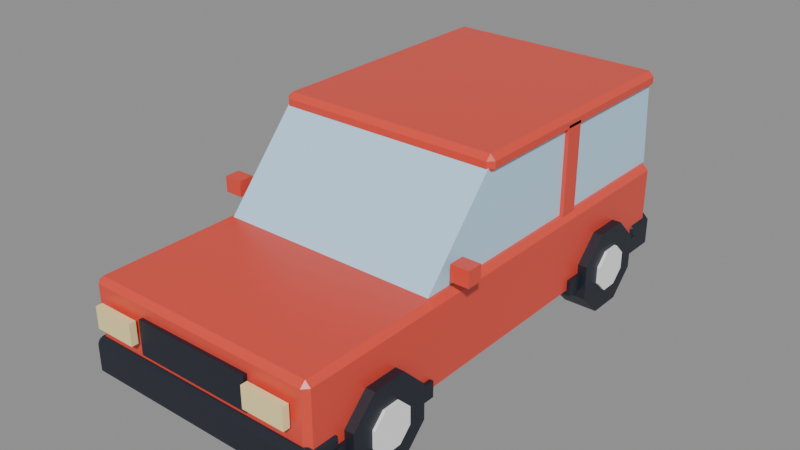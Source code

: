 # Source: hatchback.blend  (saved by Blender 5.3.31; exported with 4.5.12 LTS)
import bpy
from mathutils import Matrix  # noqa: F401  (used for matrix-valued properties, if any)

bpy.ops.wm.read_factory_settings(use_empty=True)
scene = bpy.context.scene
scene.name = 'Scene'

# ---- collections
col_hatchback = bpy.data.collections.new('hatchback'); scene.collection.children.link(col_hatchback)

# ---- materials (node trees are filled in below, after node groups)
mat_swap_paint = bpy.data.materials.new('swap_paint')
mat_swap_paint.diffuse_color = (0.7991, 0.07227, 0.04519, 1.0)
mat_pal_night = bpy.data.materials.new('pal_night')
mat_pal_night.diffuse_color = (0.0137, 0.01764, 0.02956, 1.0)
mat_pal_glass = bpy.data.materials.new('pal_glass')
mat_pal_glass.diffuse_color = (0.521, 0.7913, 1.0, 1.0)
mat_pal_glow = bpy.data.materials.new('pal_glow')
mat_pal_glow.diffuse_color = (1.0, 0.8148, 0.3916, 1.0)
mat_pal_brick_red = bpy.data.materials.new('pal_brick_red')
mat_pal_brick_red.diffuse_color = (0.7991, 0.07227, 0.04519, 1.0)
mat_pal_white = bpy.data.materials.new('pal_white')
mat_pal_white.diffuse_color = (1.0, 1.0, 1.0, 1.0)

# ---- material node trees
mat_swap_paint.use_nodes = True; mat_swap_paint.node_tree.nodes.clear()
_N = mat_swap_paint.node_tree.nodes; _L = mat_swap_paint.node_tree.links
n0 = _N.new('ShaderNodeBsdfPrincipled'); n0.name = 'Principled BSDF'; n0.location = (-200, 100)
n0.inputs[0].default_value = (0.7991, 0.07227, 0.04519, 1.0)
n0.inputs[2].default_value = 0.35
n0.inputs[10].default_value = 0.005
n1 = _N.new('ShaderNodeOutputMaterial'); n1.name = 'Material Output'; n1.location = (200, 100)
_L.new(n0.outputs[0], n1.inputs[0])
n1.is_active_output = True
mat_pal_night.use_nodes = True; mat_pal_night.node_tree.nodes.clear()
_N = mat_pal_night.node_tree.nodes; _L = mat_pal_night.node_tree.links
n0 = _N.new('ShaderNodeBsdfPrincipled'); n0.name = 'Principled BSDF'; n0.location = (-200, 100)
n0.inputs[0].default_value = (0.0137, 0.01764, 0.02956, 1.0)
n0.inputs[10].default_value = 0.005
n1 = _N.new('ShaderNodeOutputMaterial'); n1.name = 'Material Output'; n1.location = (200, 100)
_L.new(n0.outputs[0], n1.inputs[0])
n1.is_active_output = True
mat_pal_glass.use_nodes = True; mat_pal_glass.node_tree.nodes.clear()
_N = mat_pal_glass.node_tree.nodes; _L = mat_pal_glass.node_tree.links
n0 = _N.new('ShaderNodeBsdfPrincipled'); n0.name = 'Principled BSDF'; n0.location = (-200, 100)
n0.inputs[0].default_value = (0.521, 0.7913, 1.0, 1.0)
n0.inputs[2].default_value = 0.2
n0.inputs[10].default_value = 0.005
n1 = _N.new('ShaderNodeOutputMaterial'); n1.name = 'Material Output'; n1.location = (200, 100)
_L.new(n0.outputs[0], n1.inputs[0])
n1.is_active_output = True
mat_pal_glow.use_nodes = True; mat_pal_glow.node_tree.nodes.clear()
_N = mat_pal_glow.node_tree.nodes; _L = mat_pal_glow.node_tree.links
n0 = _N.new('ShaderNodeBsdfPrincipled'); n0.name = 'Principled BSDF'; n0.location = (-200, 100)
n0.inputs[0].default_value = (1.0, 0.8148, 0.3916, 1.0)
n0.inputs[10].default_value = 0.005
n1 = _N.new('ShaderNodeOutputMaterial'); n1.name = 'Material Output'; n1.location = (200, 100)
_L.new(n0.outputs[0], n1.inputs[0])
n1.is_active_output = True
mat_pal_brick_red.use_nodes = True; mat_pal_brick_red.node_tree.nodes.clear()
_N = mat_pal_brick_red.node_tree.nodes; _L = mat_pal_brick_red.node_tree.links
n0 = _N.new('ShaderNodeBsdfPrincipled'); n0.name = 'Principled BSDF'; n0.location = (-200, 100)
n0.inputs[0].default_value = (0.7991, 0.07227, 0.04519, 1.0)
n0.inputs[2].default_value = 0.35
n0.inputs[10].default_value = 0.005
n1 = _N.new('ShaderNodeOutputMaterial'); n1.name = 'Material Output'; n1.location = (200, 100)
_L.new(n0.outputs[0], n1.inputs[0])
n1.is_active_output = True
mat_pal_white.use_nodes = True; mat_pal_white.node_tree.nodes.clear()
_N = mat_pal_white.node_tree.nodes; _L = mat_pal_white.node_tree.links
n0 = _N.new('ShaderNodeBsdfPrincipled'); n0.name = 'Principled BSDF'; n0.location = (-200, 100)
n0.inputs[0].default_value = (1.0, 1.0, 1.0, 1.0)
n0.inputs[10].default_value = 0.005
n1 = _N.new('ShaderNodeOutputMaterial'); n1.name = 'Material Output'; n1.location = (200, 100)
_L.new(n0.outputs[0], n1.inputs[0])
n1.is_active_output = True

# ---- meshes
me_hatchback = bpy.data.meshes.new('hatchback')
me_hatchback.from_pydata([(0.45, -1.84, 0.8), (-0.45, -1.84, 0.8), (0.45, -1.88, 0.8), (-0.45, -1.88, 0.8), (0.45, -1.84, 0.55), (-0.45, -1.84, 0.55), (0.45, -1.88, 0.55), (-0.45, -1.88, 0.55), (-0.86, -1.85, 0.32), (-0.9, -1.81, 0.32), (-0.86, -1.81, 0.28), (0.86, -1.85, 0.32), (0.86, -1.81, 0.28), (0.9, -1.81, 0.32), (-0.9, 1.81, 0.32), (-0.86, 1.85, 0.32), (-0.86, 1.81, 0.28), (0.86, 1.85, 0.32), (0.9, 1.81, 0.32), (0.86, 1.81, 0.28), (-0.9, -1.81, 0.88), (-0.86, -1.85, 0.88), (-0.86, -1.81, 0.92), (0.86, -1.85, 0.88), (0.9, -1.81, 0.88), (0.86, -1.81, 0.92), (-0.9, 1.81, 0.88), (-0.86, 1.81, 0.92), (-0.86, 1.85, 0.88), (0.9, 1.81, 0.88), (0.86, 1.85, 0.88), (0.86, 1.81, 0.92), (0.92, -1.64, 0.46), (0.88, -1.6, 0.46), (0.88, -1.64, 0.5), (-0.92, -1.64, 0.46), (-0.88, -1.64, 0.5), (-0.88, -1.6, 0.46), (0.88, -1.9, 0.46), (0.92, -1.86, 0.46), (0.88, -1.86, 0.5), (-0.92, -1.86, 0.46), (-0.88, -1.9, 0.46), (-0.88, -1.86, 0.5), (0.88, -1.6, 0.26), (0.92, -1.64, 0.26), (0.88, -1.64, 0.22), (-0.92, -1.64, 0.26), (-0.88, -1.6, 0.26), (-0.88, -1.64, 0.22), (0.88, -1.9, 0.26), (0.88, -1.86, 0.22), (0.92, -1.86, 0.26), (-0.88, -1.9, 0.26), (-0.92, -1.86, 0.26), (-0.88, -1.86, 0.22), (0.92, 1.86, 0.46), (0.88, 1.9, 0.46), (0.88, 1.86, 0.5), (-0.92, 1.86, 0.46), (-0.88, 1.86, 0.5), (-0.88, 1.9, 0.46), (0.88, 1.6, 0.46), (0.92, 1.64, 0.46), (0.88, 1.64, 0.5), (-0.92, 1.64, 0.46), (-0.88, 1.6, 0.46), (-0.88, 1.64, 0.5), (0.88, 1.9, 0.26), (0.92, 1.86, 0.26), (0.88, 1.86, 0.22), (-0.92, 1.86, 0.26), (-0.88, 1.9, 0.26), (-0.88, 1.86, 0.22), (0.88, 1.6, 0.26), (0.88, 1.64, 0.22), (0.92, 1.64, 0.26), (-0.88, 1.6, 0.26), (-0.92, 1.64, 0.26), (-0.88, 1.64, 0.22), (-0.93, -1.7, 0.28), (0.93, -1.7, 0.28), (-0.93, -0.8, 0.28), (0.93, -0.8, 0.28), (-0.93, -1.7, 0.4), (0.93, -1.7, 0.4), (-0.93, -0.8, 0.4), (0.93, -0.8, 0.4), (-0.93, 0.75, 0.28), (0.93, 0.75, 0.28), (-0.93, 1.65, 0.28), (0.93, 1.65, 0.28), (-0.93, 0.75, 0.4), (0.93, 0.75, 0.4), (-0.93, 1.65, 0.4), (0.93, 1.65, 0.4), (-0.84, -0.75, 0.92), (-0.84, 1.85, 0.92), (-0.84, 1.8, 1.6), (-0.84, -0.15, 1.6), (0.84, -0.75, 0.92), (0.84, 1.85, 0.92), (0.84, 1.8, 1.6), (0.84, -0.15, 1.6), (0.87, 0.82, 1.58), (-0.87, 0.82, 1.58), (0.87, 0.68, 1.58), (-0.87, 0.68, 1.58), (0.87, 0.82, 0.92), (-0.87, 0.82, 0.92), (0.87, 0.68, 0.92), (-0.87, 0.68, 0.92), (-0.83, -0.19, 1.56), (-0.87, -0.15, 1.56), (-0.83, -0.15, 1.52), (0.83, -0.19, 1.56), (0.83, -0.15, 1.52), (0.87, -0.15, 1.56), (-0.87, 1.8, 1.56), (-0.83, 1.84, 1.56), (-0.83, 1.8, 1.52), (0.83, 1.84, 1.56), (0.87, 1.8, 1.56), (0.83, 1.8, 1.52), (-0.87, -0.15, 1.61), (-0.83, -0.19, 1.61), (-0.83, -0.15, 1.65), (0.83, -0.19, 1.61), (0.87, -0.15, 1.61), (0.83, -0.15, 1.65), (-0.87, 1.8, 1.61), (-0.83, 1.8, 1.65), (-0.83, 1.84, 1.61), (0.87, 1.8, 1.61), (0.83, 1.84, 1.61), (0.83, 1.8, 1.65), (-0.8, -1.93, 0.62), (-0.48, -1.93, 0.62), (-0.8, -1.88, 0.62), (-0.48, -1.88, 0.62), (-0.8, -1.93, 0.78), (-0.48, -1.93, 0.78), (-0.8, -1.88, 0.78), (-0.48, -1.88, 0.78), (-0.8, 1.88, 0.7), (-0.48, 1.88, 0.7), (-0.8, 1.93, 0.7), (-0.48, 1.93, 0.7), (-0.8, 1.88, 0.86), (-0.48, 1.88, 0.86), (-0.8, 1.93, 0.86), (-0.48, 1.93, 0.86), (0.48, -1.93, 0.62), (0.8, -1.93, 0.62), (0.48, -1.88, 0.62), (0.8, -1.88, 0.62), (0.48, -1.93, 0.78), (0.8, -1.93, 0.78), (0.48, -1.88, 0.78), (0.8, -1.88, 0.78), (0.48, 1.88, 0.7), (0.8, 1.88, 0.7), (0.48, 1.93, 0.7), (0.8, 1.93, 0.7), (0.48, 1.88, 0.86), (0.8, 1.88, 0.86), (0.48, 1.93, 0.86), (0.8, 1.93, 0.86), (-1.04, -0.62, 1.0), (-0.9, -0.62, 1.0), (-1.04, -0.5, 1.0), (-0.9, -0.5, 1.0), (-1.04, -0.62, 1.12), (-0.9, -0.62, 1.12), (-1.04, -0.5, 1.12), (-0.9, -0.5, 1.12), (0.9, -0.62, 1.0), (1.04, -0.62, 1.0), (0.9, -0.5, 1.0), (1.04, -0.5, 1.0), (0.9, -0.62, 1.12), (1.04, -0.62, 1.12), (0.9, -0.5, 1.12), (1.04, -0.5, 1.12)], [], [(3, 2, 0, 1), (6, 4, 0, 2), (7, 3, 1, 5), (5, 1, 0, 4), (7, 6, 2, 3), (7, 5, 4, 6), (8, 9, 10), (11, 12, 13), (14, 15, 16), (17, 18, 19), (20, 21, 22), (23, 24, 25), (26, 27, 28), (29, 30, 31), (11, 8, 10, 12), (9, 14, 16, 10), (15, 17, 19, 16), (18, 13, 12, 19), (26, 20, 22, 27), (21, 23, 25, 22), (24, 29, 31, 25), (30, 28, 27, 31), (20, 9, 8, 21), (13, 24, 23, 11), (14, 26, 28, 15), (29, 18, 17, 30), (8, 11, 23, 21), (10, 16, 19, 12), (9, 20, 26, 14), (13, 18, 29, 24), (15, 28, 30, 17), (22, 25, 31, 27), (32, 33, 34), (35, 36, 37), (38, 39, 40), (41, 42, 43), (44, 45, 46), (47, 48, 49), (50, 51, 52), (53, 54, 55), (32, 45, 44, 33), (47, 35, 37, 48), (39, 32, 34, 40), (41, 54, 53, 42), (45, 52, 51, 46), (48, 44, 46, 49), (54, 47, 49, 55), (50, 53, 55, 51), (52, 39, 38, 50), (33, 37, 36, 34), (42, 38, 40, 43), (35, 41, 43, 36), (52, 45, 32, 39), (43, 40, 34, 36), (48, 37, 33, 44), (54, 41, 35, 47), (53, 50, 38, 42), (55, 49, 46, 51), (56, 57, 58), (59, 60, 61), (62, 63, 64), (65, 66, 67), (68, 69, 70), (71, 72, 73), (74, 75, 76), (77, 78, 79), (76, 63, 62, 74), (57, 61, 60, 58), (56, 69, 68, 57), (59, 65, 67, 60), (72, 68, 70, 73), (69, 76, 75, 70), (78, 71, 73, 79), (74, 77, 79, 75), (66, 62, 64, 67), (71, 59, 61, 72), (63, 56, 58, 64), (65, 78, 77, 66), (76, 69, 56, 63), (67, 64, 58, 60), (72, 61, 57, 68), (78, 65, 59, 71), (77, 74, 62, 66), (79, 73, 70, 75), (80, 82, 83, 81), (84, 85, 87, 86), (80, 81, 85, 84), (82, 86, 87, 83), (80, 84, 86, 82), (81, 83, 87, 85), (88, 90, 91, 89), (92, 93, 95, 94), (88, 89, 93, 92), (90, 94, 95, 91), (88, 92, 94, 90), (89, 91, 95, 93), (99, 98, 97, 96), (100, 101, 102, 103), (96, 97, 101, 100), (97, 98, 102, 101), (98, 99, 103, 102), (99, 96, 100, 103), (111, 107, 105, 109), (111, 110, 106, 107), (107, 106, 104, 105), (111, 109, 108, 110), (110, 108, 104, 106), (109, 105, 104, 108), (112, 113, 114), (115, 116, 117), (118, 119, 120), (121, 122, 123), (124, 125, 126), (127, 128, 129), (130, 131, 132), (133, 134, 135), (115, 112, 114, 116), (113, 118, 120, 114), (119, 121, 123, 120), (122, 117, 116, 123), (130, 124, 126, 131), (125, 127, 129, 126), (128, 133, 135, 129), (134, 132, 131, 135), (124, 113, 112, 125), (117, 128, 127, 115), (118, 130, 132, 119), (133, 122, 121, 134), (112, 115, 127, 125), (114, 120, 123, 116), (113, 124, 130, 118), (117, 122, 133, 128), (119, 132, 134, 121), (126, 129, 135, 131), (136, 138, 139, 137), (140, 141, 143, 142), (136, 137, 141, 140), (138, 142, 143, 139), (136, 140, 142, 138), (137, 139, 143, 141), (144, 146, 147, 145), (148, 149, 151, 150), (144, 145, 149, 148), (146, 150, 151, 147), (144, 148, 150, 146), (145, 147, 151, 149), (152, 154, 155, 153), (156, 157, 159, 158), (152, 153, 157, 156), (154, 158, 159, 155), (152, 156, 158, 154), (153, 155, 159, 157), (160, 162, 163, 161), (164, 165, 167, 166), (160, 161, 165, 164), (162, 166, 167, 163), (160, 164, 166, 162), (161, 163, 167, 165), (168, 170, 171, 169), (172, 173, 175, 174), (168, 169, 173, 172), (170, 174, 175, 171), (168, 172, 174, 170), (169, 171, 175, 173), (176, 178, 179, 177), (180, 181, 183, 182), (176, 177, 181, 180), (178, 182, 183, 179), (176, 180, 182, 178), (177, 179, 183, 181)])
me_hatchback.polygons.foreach_set('material_index', [1, 1, 1, 1, 1, 1, 0, 0, 0, 0, 0, 0, 0, 0, 0, 0, 0, 0, 0, 0, 0, 0, 0, 0, 0, 0, 0, 0, 0, 0, 0, 0, 1, 1, 1, 1, 1, 1, 1, 1, 1, 1, 1, 1, 1, 1, 1, 1, 1, 1, 1, 1, 1, 1, 1, 1, 1, 1, 1, 1, 1, 1, 1, 1, 1, 1, 1, 1, 1, 1, 1, 1, 1, 1, 1, 1, 1, 1, 1, 1, 1, 1, 1, 1, 1, 1, 1, 1, 1, 1, 1, 1, 1, 1, 1, 1, 2, 2, 2, 2, 2, 2, 0, 0, 0, 0, 0, 0, 0, 0, 0, 0, 0, 0, 0, 0, 0, 0, 0, 0, 0, 0, 0, 0, 0, 0, 0, 0, 0, 0, 0, 0, 0, 0, 3, 3, 3, 3, 3, 3, 4, 4, 4, 4, 4, 4, 3, 3, 3, 3, 3, 3, 4, 4, 4, 4, 4, 4, 0, 0, 0, 0, 0, 0, 0, 0, 0, 0, 0, 0])
me_hatchback.materials.append(mat_swap_paint)
me_hatchback.materials.append(mat_pal_night)
me_hatchback.materials.append(mat_pal_glass)
me_hatchback.materials.append(mat_pal_glow)
me_hatchback.materials.append(mat_pal_brick_red)
me_hatchback.update()
me_wheel_fl = bpy.data.meshes.new('wheel_FL')
me_wheel_fl.from_pydata([(-0.13, 0.3141, 0.1301), (-0.13, 0.1301, 0.3141), (-0.13, -0.1301, 0.3141), (-0.13, -0.3141, 0.1301), (-0.13, -0.3141, -0.1301), (-0.13, -0.1301, -0.3141), (-0.13, 0.1301, -0.3141), (-0.13, 0.3141, -0.1301), (0.13, 0.3141, 0.1301), (0.13, 0.1301, 0.3141), (0.13, -0.1301, 0.3141), (0.13, -0.3141, 0.1301), (0.13, -0.3141, -0.1301), (0.13, -0.1301, -0.3141), (0.13, 0.1301, -0.3141), (0.13, 0.3141, -0.1301), (-0.15, 0.1571, 0.06506), (-0.15, 0.06506, 0.1571), (-0.15, -0.06506, 0.1571), (-0.15, -0.1571, 0.06506), (-0.15, -0.1571, -0.06506), (-0.15, -0.06506, -0.1571), (-0.15, 0.06506, -0.1571), (-0.15, 0.1571, -0.06506), (-0.13, 0.1571, 0.06506), (-0.13, 0.06506, 0.1571), (-0.13, -0.06506, 0.1571), (-0.13, -0.1571, 0.06506), (-0.13, -0.1571, -0.06506), (-0.13, -0.06506, -0.1571), (-0.13, 0.06506, -0.1571), (-0.13, 0.1571, -0.06506)], [], [(7, 6, 5, 4, 3, 2, 1, 0), (8, 9, 10, 11, 12, 13, 14, 15), (0, 1, 9, 8), (1, 2, 10, 9), (2, 3, 11, 10), (3, 4, 12, 11), (4, 5, 13, 12), (5, 6, 14, 13), (6, 7, 15, 14), (7, 0, 8, 15), (23, 22, 21, 20, 19, 18, 17, 16), (24, 25, 26, 27, 28, 29, 30, 31), (16, 17, 25, 24), (17, 18, 26, 25), (18, 19, 27, 26), (19, 20, 28, 27), (20, 21, 29, 28), (21, 22, 30, 29), (22, 23, 31, 30), (23, 16, 24, 31)])
me_wheel_fl.polygons.foreach_set('material_index', [0, 0, 0, 0, 0, 0, 0, 0, 0, 0, 1, 1, 1, 1, 1, 1, 1, 1, 1, 1])
me_wheel_fl.materials.append(mat_pal_night)
me_wheel_fl.materials.append(mat_pal_white)
me_wheel_fl.update()
me_wheel_fr = bpy.data.meshes.new('wheel_FR')
me_wheel_fr.from_pydata([(-0.13, 0.3141, 0.1301), (-0.13, 0.1301, 0.3141), (-0.13, -0.1301, 0.3141), (-0.13, -0.3141, 0.1301), (-0.13, -0.3141, -0.1301), (-0.13, -0.1301, -0.3141), (-0.13, 0.1301, -0.3141), (-0.13, 0.3141, -0.1301), (0.13, 0.3141, 0.1301), (0.13, 0.1301, 0.3141), (0.13, -0.1301, 0.3141), (0.13, -0.3141, 0.1301), (0.13, -0.3141, -0.1301), (0.13, -0.1301, -0.3141), (0.13, 0.1301, -0.3141), (0.13, 0.3141, -0.1301), (0.13, 0.1571, 0.06506), (0.13, 0.06506, 0.1571), (0.13, -0.06506, 0.1571), (0.13, -0.1571, 0.06506), (0.13, -0.1571, -0.06506), (0.13, -0.06506, -0.1571), (0.13, 0.06506, -0.1571), (0.13, 0.1571, -0.06506), (0.15, 0.1571, 0.06506), (0.15, 0.06506, 0.1571), (0.15, -0.06506, 0.1571), (0.15, -0.1571, 0.06506), (0.15, -0.1571, -0.06506), (0.15, -0.06506, -0.1571), (0.15, 0.06506, -0.1571), (0.15, 0.1571, -0.06506)], [], [(7, 6, 5, 4, 3, 2, 1, 0), (8, 9, 10, 11, 12, 13, 14, 15), (0, 1, 9, 8), (1, 2, 10, 9), (2, 3, 11, 10), (3, 4, 12, 11), (4, 5, 13, 12), (5, 6, 14, 13), (6, 7, 15, 14), (7, 0, 8, 15), (23, 22, 21, 20, 19, 18, 17, 16), (24, 25, 26, 27, 28, 29, 30, 31), (16, 17, 25, 24), (17, 18, 26, 25), (18, 19, 27, 26), (19, 20, 28, 27), (20, 21, 29, 28), (21, 22, 30, 29), (22, 23, 31, 30), (23, 16, 24, 31)])
me_wheel_fr.polygons.foreach_set('material_index', [0, 0, 0, 0, 0, 0, 0, 0, 0, 0, 1, 1, 1, 1, 1, 1, 1, 1, 1, 1])
me_wheel_fr.materials.append(mat_pal_night)
me_wheel_fr.materials.append(mat_pal_white)
me_wheel_fr.update()
me_wheel_rl = bpy.data.meshes.new('wheel_RL')
me_wheel_rl.from_pydata([(-0.13, 0.3141, 0.1301), (-0.13, 0.1301, 0.3141), (-0.13, -0.1301, 0.3141), (-0.13, -0.3141, 0.1301), (-0.13, -0.3141, -0.1301), (-0.13, -0.1301, -0.3141), (-0.13, 0.1301, -0.3141), (-0.13, 0.3141, -0.1301), (0.13, 0.3141, 0.1301), (0.13, 0.1301, 0.3141), (0.13, -0.1301, 0.3141), (0.13, -0.3141, 0.1301), (0.13, -0.3141, -0.1301), (0.13, -0.1301, -0.3141), (0.13, 0.1301, -0.3141), (0.13, 0.3141, -0.1301), (-0.15, 0.1571, 0.06506), (-0.15, 0.06506, 0.1571), (-0.15, -0.06506, 0.1571), (-0.15, -0.1571, 0.06506), (-0.15, -0.1571, -0.06506), (-0.15, -0.06506, -0.1571), (-0.15, 0.06506, -0.1571), (-0.15, 0.1571, -0.06506), (-0.13, 0.1571, 0.06506), (-0.13, 0.06506, 0.1571), (-0.13, -0.06506, 0.1571), (-0.13, -0.1571, 0.06506), (-0.13, -0.1571, -0.06506), (-0.13, -0.06506, -0.1571), (-0.13, 0.06506, -0.1571), (-0.13, 0.1571, -0.06506)], [], [(7, 6, 5, 4, 3, 2, 1, 0), (8, 9, 10, 11, 12, 13, 14, 15), (0, 1, 9, 8), (1, 2, 10, 9), (2, 3, 11, 10), (3, 4, 12, 11), (4, 5, 13, 12), (5, 6, 14, 13), (6, 7, 15, 14), (7, 0, 8, 15), (23, 22, 21, 20, 19, 18, 17, 16), (24, 25, 26, 27, 28, 29, 30, 31), (16, 17, 25, 24), (17, 18, 26, 25), (18, 19, 27, 26), (19, 20, 28, 27), (20, 21, 29, 28), (21, 22, 30, 29), (22, 23, 31, 30), (23, 16, 24, 31)])
me_wheel_rl.polygons.foreach_set('material_index', [0, 0, 0, 0, 0, 0, 0, 0, 0, 0, 1, 1, 1, 1, 1, 1, 1, 1, 1, 1])
me_wheel_rl.materials.append(mat_pal_night)
me_wheel_rl.materials.append(mat_pal_white)
me_wheel_rl.update()
me_wheel_rr = bpy.data.meshes.new('wheel_RR')
me_wheel_rr.from_pydata([(-0.13, 0.3141, 0.1301), (-0.13, 0.1301, 0.3141), (-0.13, -0.1301, 0.3141), (-0.13, -0.3141, 0.1301), (-0.13, -0.3141, -0.1301), (-0.13, -0.1301, -0.3141), (-0.13, 0.1301, -0.3141), (-0.13, 0.3141, -0.1301), (0.13, 0.3141, 0.1301), (0.13, 0.1301, 0.3141), (0.13, -0.1301, 0.3141), (0.13, -0.3141, 0.1301), (0.13, -0.3141, -0.1301), (0.13, -0.1301, -0.3141), (0.13, 0.1301, -0.3141), (0.13, 0.3141, -0.1301), (0.13, 0.1571, 0.06506), (0.13, 0.06506, 0.1571), (0.13, -0.06506, 0.1571), (0.13, -0.1571, 0.06506), (0.13, -0.1571, -0.06506), (0.13, -0.06506, -0.1571), (0.13, 0.06506, -0.1571), (0.13, 0.1571, -0.06506), (0.15, 0.1571, 0.06506), (0.15, 0.06506, 0.1571), (0.15, -0.06506, 0.1571), (0.15, -0.1571, 0.06506), (0.15, -0.1571, -0.06506), (0.15, -0.06506, -0.1571), (0.15, 0.06506, -0.1571), (0.15, 0.1571, -0.06506)], [], [(7, 6, 5, 4, 3, 2, 1, 0), (8, 9, 10, 11, 12, 13, 14, 15), (0, 1, 9, 8), (1, 2, 10, 9), (2, 3, 11, 10), (3, 4, 12, 11), (4, 5, 13, 12), (5, 6, 14, 13), (6, 7, 15, 14), (7, 0, 8, 15), (23, 22, 21, 20, 19, 18, 17, 16), (24, 25, 26, 27, 28, 29, 30, 31), (16, 17, 25, 24), (17, 18, 26, 25), (18, 19, 27, 26), (19, 20, 28, 27), (20, 21, 29, 28), (21, 22, 30, 29), (22, 23, 31, 30), (23, 16, 24, 31)])
me_wheel_rr.polygons.foreach_set('material_index', [0, 0, 0, 0, 0, 0, 0, 0, 0, 0, 1, 1, 1, 1, 1, 1, 1, 1, 1, 1])
me_wheel_rr.materials.append(mat_pal_night)
me_wheel_rr.materials.append(mat_pal_white)
me_wheel_rr.update()
me_col_body = bpy.data.meshes.new('COL_body')
me_col_body.from_pydata([(-0.9, -1.9, 0.0), (0.9, -1.9, 0.0), (-0.9, 1.9, 0.0), (0.9, 1.9, 0.0), (-0.9, -1.9, 1.6), (0.9, -1.9, 1.6), (-0.9, 1.9, 1.6), (0.9, 1.9, 1.6)], [], [(0, 2, 3, 1), (4, 5, 7, 6), (0, 1, 5, 4), (2, 6, 7, 3), (0, 4, 6, 2), (1, 3, 7, 5)])
me_col_body.update()

# ---- objects
ob_hatchback = bpy.data.objects.new('hatchback', me_hatchback)
ob_wheel_fl = bpy.data.objects.new('wheel_FL', me_wheel_fl)
ob_wheel_fr = bpy.data.objects.new('wheel_FR', me_wheel_fr)
ob_wheel_rl = bpy.data.objects.new('wheel_RL', me_wheel_rl)
ob_wheel_rr = bpy.data.objects.new('wheel_RR', me_wheel_rr)
ob_col_body = bpy.data.objects.new('COL_body', me_col_body)

# ---- transforms, parenting, visibility, modifiers, constraints
ob_hatchback.location = (0.0, 0.0, 0.0)
ob_wheel_fl.location = (-0.84, -1.25, 0.34)
ob_wheel_fr.location = (0.84, -1.25, 0.34)
ob_wheel_rl.location = (-0.84, 1.2, 0.34)
ob_wheel_rr.location = (0.84, 1.2, 0.34)
ob_col_body.location = (0.0, 0.0, 0.0)
ob_col_body.hide_render = True
ob_col_body.display_type = 'WIRE'

# ---- collection membership
col_hatchback.objects.link(ob_hatchback)
col_hatchback.objects.link(ob_wheel_fl)
col_hatchback.objects.link(ob_wheel_fr)
col_hatchback.objects.link(ob_wheel_rl)
col_hatchback.objects.link(ob_wheel_rr)
col_hatchback.objects.link(ob_col_body)

# ---- scene / render settings (as saved in the file)
scene.frame_start = 1; scene.frame_end = 250; scene.frame_set(1)
scene.render.engine = 'BLENDER_EEVEE_NEXT'
scene.render.bake_bias = 0.0
scene.render.bake_samples = 0
scene.render.compositor_device = 'GPU'
scene.eevee.use_volume_custom_range = False
scene.eevee.fast_gi_thickness_near = 0.1
scene.eevee.fast_gi_thickness_far = 0.0
scene.eevee.ray_tracing_options.screen_trace_thickness = 0.1
bpy.context.view_layer.update()

# ---- added for rendering (the .blend has no active camera and no usable light): camera, sun + grey world if the file has none
cam_auto = bpy.data.cameras.new('AutoCamera')
cam_auto.lens = 50.0
cam_auto.sensor_width = 36.0
cam_auto.clip_end = 1000.0
ob_auto_camera = bpy.data.objects.new('AutoCamera', cam_auto)
scene.collection.objects.link(ob_auto_camera)
ob_auto_camera.location = (4.32623, -5.19148, 4.29892)
ob_auto_camera.rotation_euler = (1.09748, -7.21219e-08, 0.694738)
scene.camera = ob_auto_camera
light_auto_sun = bpy.data.lights.new('AutoSun', 'SUN')
light_auto_sun.energy = 3.0
light_auto_sun.angle = 0.0523599
ob_auto_sun = bpy.data.objects.new('AutoSun', light_auto_sun)
scene.collection.objects.link(ob_auto_sun)
ob_auto_sun.rotation_euler = (0.872665, 0.174533, 0.523599)
if scene.world is None:
    world_auto = bpy.data.worlds.new('AutoWorld')
    world_auto.color = (0.3, 0.3, 0.3)
    scene.world = world_auto
bpy.context.view_layer.update()
